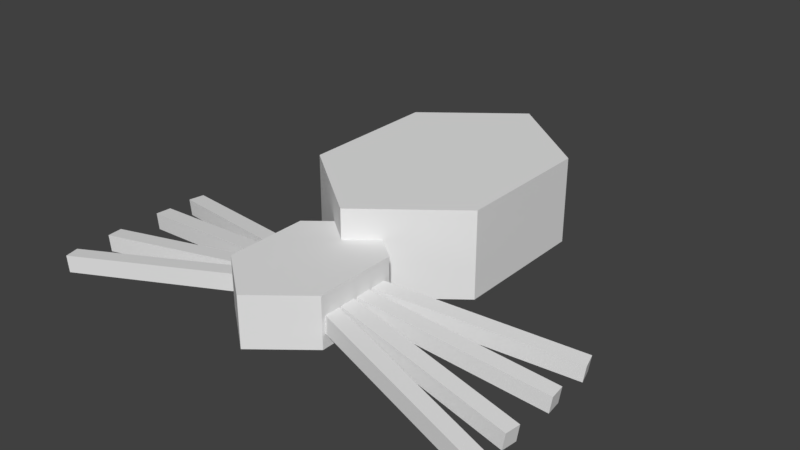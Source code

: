# Source: spider.blend  (saved by Blender 2.79.0; exported with 4.5.12 LTS)
import bpy
from mathutils import Matrix  # noqa: F401  (used for matrix-valued properties, if any)

bpy.ops.wm.read_factory_settings(use_empty=True)
scene = bpy.context.scene
scene.name = 'Scene'

# ---- collections
col_collection_1 = bpy.data.collections.new('Collection 1'); scene.collection.children.link(col_collection_1)

# ---- world
world_world = bpy.data.worlds.new('World'); scene.world = world_world
world_world.color = (0.05088, 0.05088, 0.05088)
world_world.use_sun_shadow = False
world_world.sun_shadow_jitter_overblur = 0.0
world_world.cycles.sampling_method = 'MANUAL'

# ---- meshes
me_cylinder_001 = bpy.data.meshes.new('Cylinder.001')
me_cylinder_001.from_pydata([(0.0, 1.0, -1.0), (0.0, 1.0, 1.0), (0.866, 0.5, -1.0), (0.866, 0.5, 1.0), (0.866, -0.5, -1.0), (0.866, -0.5, 1.0), (-8.742e-08, -1.0, -1.0), (-8.742e-08, -1.0, 1.0), (-0.866, -0.5, -1.0), (-0.866, -0.5, 1.0), (-0.866, 0.5, -1.0), (-0.866, 0.5, 1.0)], [], [(0, 1, 3, 2), (2, 3, 5, 4), (4, 5, 7, 6), (6, 7, 9, 8), (3, 1, 11, 9, 7, 5), (8, 9, 11, 10), (10, 11, 1, 0), (0, 2, 4, 6, 8, 10)])
me_cylinder_001.use_remesh_preserve_volume = False
me_cylinder_001.use_remesh_preserve_attributes = False
me_cylinder_001.use_mirror_vertex_groups = False
me_cylinder_001.update()
me_cube_001 = bpy.data.meshes.new('Cube.001')
me_cube_001.from_pydata([(-1.012, -0.5, -0.5), (-1.012, -0.5, 0.5), (-1.012, 0.5, -0.5), (-1.012, 0.5, 0.5), (-0.01213, -0.5, -0.5), (-0.01213, -0.5, 0.5), (-0.01213, 0.5, -0.5), (-0.01213, 0.5, 0.5)], [], [(0, 1, 3, 2), (2, 3, 7, 6), (6, 7, 5, 4), (4, 5, 1, 0), (2, 6, 4, 0), (7, 3, 1, 5)])
me_cube_001.use_remesh_preserve_volume = False
me_cube_001.use_remesh_preserve_attributes = False
me_cube_001.use_mirror_vertex_groups = False
me_cube_001.update()
me_cylinder = bpy.data.meshes.new('Cylinder')
me_cylinder.from_pydata([(0.0, 1.0, -1.0), (0.0, 1.0, 1.0), (0.866, 0.5, -1.0), (0.866, 0.5, 1.0), (0.866, -0.5, -1.0), (0.866, -0.5, 1.0), (-8.742e-08, -1.0, -1.0), (-8.742e-08, -1.0, 1.0), (-0.866, -0.5, -1.0), (-0.866, -0.5, 1.0), (-0.866, 0.5, -1.0), (-0.866, 0.5, 1.0)], [], [(0, 1, 3, 2), (2, 3, 5, 4), (4, 5, 7, 6), (6, 7, 9, 8), (3, 1, 11, 9, 7, 5), (8, 9, 11, 10), (10, 11, 1, 0), (0, 2, 4, 6, 8, 10)])
me_cylinder.use_remesh_preserve_volume = False
me_cylinder.use_remesh_preserve_attributes = False
me_cylinder.use_mirror_vertex_groups = False
me_cylinder.update()

# ---- objects
ob_spider = bpy.data.objects.new('Spider', None)
ob_cephalothorax = bpy.data.objects.new('Cephalothorax', me_cylinder_001)
ob_leg_8 = bpy.data.objects.new('Leg 8', me_cube_001)
ob_leg_7 = bpy.data.objects.new('Leg 7', me_cube_001)
ob_leg_6 = bpy.data.objects.new('Leg 6', me_cube_001)
ob_leg_5 = bpy.data.objects.new('Leg 5', me_cube_001)
ob_leg_4 = bpy.data.objects.new('Leg 4', me_cube_001)
ob_leg_3 = bpy.data.objects.new('Leg 3', me_cube_001)
ob_leg_2 = bpy.data.objects.new('Leg 2', me_cube_001)
ob_leg_1 = bpy.data.objects.new('Leg 1', me_cube_001)
ob_abdomen = bpy.data.objects.new('Abdomen', me_cylinder)

# ---- transforms, parenting, visibility, modifiers, constraints
ob_spider.location = (0.0, 0.0, 0.0)
ob_spider.rotation_euler = (0.0, 0.0, 3.142)
ob_spider.empty_image_offset = (0.0, 0.0)
ob_spider.lineart.crease_threshold = 0.0
ob_cephalothorax.parent = ob_spider
ob_cephalothorax.location = (0.0, 0.1766, 0.06579)
ob_cephalothorax.scale = (0.09557, 0.1323, 0.04043)
ob_cephalothorax.lineart.crease_threshold = 0.0
ob_leg_8.parent = ob_cephalothorax
ob_leg_8.matrix_parent_inverse = Matrix(((10.46, 0.0, 0.0, -0.0), (0.0, 7.557, 0.0, -1.334), (0.0, 0.0, 24.73, -1.627), (0.0, 0.0, 0.0, 1.0)))
ob_leg_8.location = (0.07267, 0.1368, 0.0624)
ob_leg_8.rotation_euler = (-0.02944, 0.1199, -0.2413)
ob_leg_8.scale = (-0.2976, -0.02489, 0.02672)
ob_leg_8.lineart.crease_threshold = 0.0
ob_leg_7.parent = ob_cephalothorax
ob_leg_7.matrix_parent_inverse = Matrix(((10.46, 0.0, 0.0, -0.0), (0.0, 7.557, 0.0, -1.334), (0.0, 0.0, 24.73, -1.627), (0.0, 0.0, 0.0, 1.0)))
ob_leg_7.location = (0.07267, 0.1644, 0.0624)
ob_leg_7.rotation_euler = (-0.01404, 0.1227, -0.1143)
ob_leg_7.scale = (-0.294, -0.02509, 0.02672)
ob_leg_7.lineart.crease_threshold = 0.0
ob_leg_6.parent = ob_cephalothorax
ob_leg_6.matrix_parent_inverse = Matrix(((10.46, 0.0, 0.0, -0.0), (0.0, 7.557, 0.0, -1.334), (0.0, 0.0, 24.73, -1.627), (0.0, 0.0, 0.0, 1.0)))
ob_leg_6.location = (0.07267, 0.193, 0.0624)
ob_leg_6.rotation_euler = (0.01336, 0.1227, 0.1087)
ob_leg_6.scale = (-0.2939, -0.02509, 0.02672)
ob_leg_6.lineart.crease_threshold = 0.0
ob_leg_5.parent = ob_cephalothorax
ob_leg_5.matrix_parent_inverse = Matrix(((10.46, 0.0, 0.0, -0.0), (0.0, 7.557, 0.0, -1.334), (0.0, 0.0, 24.73, -1.627), (0.0, 0.0, 0.0, 1.0)))
ob_leg_5.location = (0.07267, 0.2216, 0.0624)
ob_leg_5.rotation_euler = (0.03449, 0.1186, 0.2838)
ob_leg_5.scale = (-0.2994, -0.02479, 0.02672)
ob_leg_5.lineart.crease_threshold = 0.0
ob_leg_4.parent = ob_cephalothorax
ob_leg_4.matrix_parent_inverse = Matrix(((10.46, 0.0, 0.0, -0.0), (0.0, 7.557, 0.0, -1.334), (0.0, 0.0, 24.73, -1.627), (0.0, 0.0, 0.0, 1.0)))
ob_leg_4.location = (-0.07297, 0.1363, 0.0624)
ob_leg_4.rotation_euler = (-0.04316, -0.148, 0.2849)
ob_leg_4.scale = (0.2994, 0.02479, 0.02672)
ob_leg_4.lineart.crease_threshold = 0.0
ob_leg_3.parent = ob_cephalothorax
ob_leg_3.matrix_parent_inverse = Matrix(((10.46, 0.0, 0.0, -0.0), (0.0, 7.557, 0.0, -1.334), (0.0, 0.0, 24.73, -1.627), (0.0, 0.0, 0.0, 1.0)))
ob_leg_3.location = (-0.07297, 0.1649, 0.0624)
ob_leg_3.rotation_euler = (-0.01672, -0.1532, 0.1092)
ob_leg_3.scale = (0.2939, 0.02509, 0.02672)
ob_leg_3.lineart.crease_threshold = 0.0
ob_leg_2.parent = ob_cephalothorax
ob_leg_2.matrix_parent_inverse = Matrix(((10.46, 0.0, 0.0, -0.0), (0.0, 7.557, 0.0, -1.334), (0.0, 0.0, 24.73, -1.627), (0.0, 0.0, 0.0, 1.0)))
ob_leg_2.location = (-0.07297, 0.1935, 0.0624)
ob_leg_2.rotation_euler = (0.01758, -0.1531, -0.1148)
ob_leg_2.scale = (0.294, 0.02509, 0.02672)
ob_leg_2.lineart.crease_threshold = 0.0
ob_leg_1.parent = ob_cephalothorax
ob_leg_1.matrix_parent_inverse = Matrix(((10.46, 0.0, 0.0, -0.0), (0.0, 7.557, 0.0, -1.334), (0.0, 0.0, 24.73, -1.627), (0.0, 0.0, 0.0, 1.0)))
ob_leg_1.location = (-0.07297, 0.2211, 0.0624)
ob_leg_1.rotation_euler = (0.03684, -0.1497, -0.2423)
ob_leg_1.scale = (0.2976, 0.02489, 0.02672)
ob_leg_1.lineart.crease_threshold = 0.0
ob_abdomen.parent = ob_spider
ob_abdomen.location = (0.0, -0.1127, 0.08366)
ob_abdomen.scale = (0.1691, 0.2279, 0.06984)
ob_abdomen.lineart.crease_threshold = 0.0

# ---- collection membership
col_collection_1.objects.link(ob_spider)
col_collection_1.objects.link(ob_cephalothorax)
col_collection_1.objects.link(ob_leg_8)
col_collection_1.objects.link(ob_leg_7)
col_collection_1.objects.link(ob_leg_6)
col_collection_1.objects.link(ob_leg_5)
col_collection_1.objects.link(ob_leg_4)
col_collection_1.objects.link(ob_leg_3)
col_collection_1.objects.link(ob_leg_2)
col_collection_1.objects.link(ob_leg_1)
col_collection_1.objects.link(ob_abdomen)

# ---- scene / render settings (as saved in the file)
scene.frame_start = 1; scene.frame_end = 250; scene.frame_set(1)
scene.render.engine = 'BLENDER_EEVEE_NEXT'
scene.render.resolution_percentage = 50
scene.render.dither_intensity = 0.0
scene.cycles.use_denoising = False
scene.cycles.samples = 128
scene.cycles.sampling_pattern = 'TABULATED_SOBOL'
scene.cycles.use_adaptive_sampling = False
scene.cycles.use_light_tree = False
scene.cycles.blur_glossy = 0.0
scene.cycles.sample_clamp_indirect = 0.0
scene.view_settings.view_transform = 'Standard'
bpy.context.view_layer.update()

# ---- added for rendering (the .blend has no active camera and no usable light): camera, sun
cam_auto = bpy.data.cameras.new('AutoCamera')
cam_auto.lens = 50.0
cam_auto.sensor_width = 36.0
cam_auto.clip_end = 1000.0
ob_auto_camera = bpy.data.objects.new('AutoCamera', cam_auto)
scene.collection.objects.link(ob_auto_camera)
ob_auto_camera.location = (0.92495, -1.09886, 0.818733)
ob_auto_camera.rotation_euler = (1.09748, -7.21219e-08, 0.694738)
scene.camera = ob_auto_camera
light_auto_sun = bpy.data.lights.new('AutoSun', 'SUN')
light_auto_sun.energy = 3.0
light_auto_sun.angle = 0.0523599
ob_auto_sun = bpy.data.objects.new('AutoSun', light_auto_sun)
scene.collection.objects.link(ob_auto_sun)
ob_auto_sun.rotation_euler = (0.872665, 0.174533, 0.523599)
bpy.context.view_layer.update()
